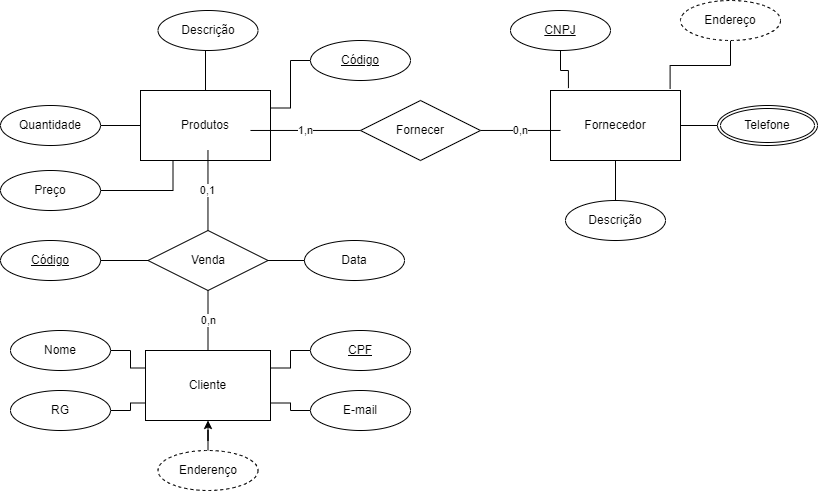

The diagram above was exported from draw.io. Its source (the exported page's mxGraphModel, read from the mxfile embedded in the PNG):
<mxGraphModel dx="1050" dy="574" grid="1" gridSize="10" guides="1" tooltips="1" connect="1" arrows="1" fold="1" page="1" pageScale="1" pageWidth="827" pageHeight="1169" math="0" shadow="0">
  <root>
    <mxCell id="0" />
    <mxCell id="1" parent="0" />
    <mxCell id="71MB1HeH4-N7xEiPRIJZ-39" value="" style="edgeStyle=orthogonalEdgeStyle;rounded=0;orthogonalLoop=1;jettySize=auto;html=1;endArrow=none;endFill=0;" edge="1" parent="1" source="71MB1HeH4-N7xEiPRIJZ-19">
      <mxGeometry relative="1" as="geometry">
        <mxPoint x="215" y="650" as="targetPoint" />
      </mxGeometry>
    </mxCell>
    <mxCell id="71MB1HeH4-N7xEiPRIJZ-19" value="Produtos" style="whiteSpace=wrap;html=1;align=center;" vertex="1" parent="1">
      <mxGeometry x="150" y="690" width="130" height="70" as="geometry" />
    </mxCell>
    <mxCell id="71MB1HeH4-N7xEiPRIJZ-20" value="Fornecedor" style="whiteSpace=wrap;html=1;align=center;" vertex="1" parent="1">
      <mxGeometry x="560" y="690" width="130" height="70" as="geometry" />
    </mxCell>
    <mxCell id="71MB1HeH4-N7xEiPRIJZ-21" value="Cliente" style="whiteSpace=wrap;html=1;align=center;" vertex="1" parent="1">
      <mxGeometry x="155" y="950" width="125" height="70" as="geometry" />
    </mxCell>
    <mxCell id="71MB1HeH4-N7xEiPRIJZ-24" value="0,1" style="edgeStyle=orthogonalEdgeStyle;rounded=0;orthogonalLoop=1;jettySize=auto;html=1;entryX=0.519;entryY=0.857;entryDx=0;entryDy=0;entryPerimeter=0;endArrow=none;endFill=0;" edge="1" parent="1" source="71MB1HeH4-N7xEiPRIJZ-23" target="71MB1HeH4-N7xEiPRIJZ-19">
      <mxGeometry relative="1" as="geometry" />
    </mxCell>
    <mxCell id="71MB1HeH4-N7xEiPRIJZ-25" value="0,n" style="edgeStyle=orthogonalEdgeStyle;rounded=0;orthogonalLoop=1;jettySize=auto;html=1;entryX=0.5;entryY=0;entryDx=0;entryDy=0;endArrow=none;endFill=0;" edge="1" parent="1" source="71MB1HeH4-N7xEiPRIJZ-23" target="71MB1HeH4-N7xEiPRIJZ-21">
      <mxGeometry relative="1" as="geometry" />
    </mxCell>
    <mxCell id="71MB1HeH4-N7xEiPRIJZ-23" value="Venda" style="shape=rhombus;perimeter=rhombusPerimeter;whiteSpace=wrap;html=1;align=center;" vertex="1" parent="1">
      <mxGeometry x="157.5" y="830" width="120" height="60" as="geometry" />
    </mxCell>
    <mxCell id="71MB1HeH4-N7xEiPRIJZ-27" value="0,n" style="edgeStyle=orthogonalEdgeStyle;rounded=0;orthogonalLoop=1;jettySize=auto;html=1;entryX=0.077;entryY=0.571;entryDx=0;entryDy=0;entryPerimeter=0;endArrow=none;endFill=0;" edge="1" parent="1" source="71MB1HeH4-N7xEiPRIJZ-26" target="71MB1HeH4-N7xEiPRIJZ-20">
      <mxGeometry relative="1" as="geometry" />
    </mxCell>
    <mxCell id="71MB1HeH4-N7xEiPRIJZ-28" value="1,n" style="edgeStyle=orthogonalEdgeStyle;rounded=0;orthogonalLoop=1;jettySize=auto;html=1;entryX=0.846;entryY=0.571;entryDx=0;entryDy=0;entryPerimeter=0;endArrow=none;endFill=0;" edge="1" parent="1" source="71MB1HeH4-N7xEiPRIJZ-26" target="71MB1HeH4-N7xEiPRIJZ-19">
      <mxGeometry relative="1" as="geometry" />
    </mxCell>
    <mxCell id="71MB1HeH4-N7xEiPRIJZ-26" value="Fornecer" style="shape=rhombus;perimeter=rhombusPerimeter;whiteSpace=wrap;html=1;align=center;" vertex="1" parent="1">
      <mxGeometry x="370" y="700" width="120" height="60" as="geometry" />
    </mxCell>
    <mxCell id="71MB1HeH4-N7xEiPRIJZ-30" value="" style="edgeStyle=orthogonalEdgeStyle;rounded=0;orthogonalLoop=1;jettySize=auto;html=1;endArrow=none;endFill=0;" edge="1" parent="1" target="71MB1HeH4-N7xEiPRIJZ-23">
      <mxGeometry relative="1" as="geometry">
        <mxPoint x="320" y="860" as="sourcePoint" />
      </mxGeometry>
    </mxCell>
    <mxCell id="71MB1HeH4-N7xEiPRIJZ-32" value="" style="edgeStyle=orthogonalEdgeStyle;rounded=0;orthogonalLoop=1;jettySize=auto;html=1;endArrow=none;endFill=0;" edge="1" parent="1" source="71MB1HeH4-N7xEiPRIJZ-31" target="71MB1HeH4-N7xEiPRIJZ-19">
      <mxGeometry relative="1" as="geometry" />
    </mxCell>
    <mxCell id="71MB1HeH4-N7xEiPRIJZ-31" value="Quantidade" style="ellipse;whiteSpace=wrap;html=1;align=center;" vertex="1" parent="1">
      <mxGeometry x="10" y="705" width="100" height="40" as="geometry" />
    </mxCell>
    <mxCell id="71MB1HeH4-N7xEiPRIJZ-34" value="" style="edgeStyle=orthogonalEdgeStyle;rounded=0;orthogonalLoop=1;jettySize=auto;html=1;entryX=0.25;entryY=1;entryDx=0;entryDy=0;endArrow=none;endFill=0;" edge="1" parent="1" source="71MB1HeH4-N7xEiPRIJZ-33" target="71MB1HeH4-N7xEiPRIJZ-19">
      <mxGeometry relative="1" as="geometry" />
    </mxCell>
    <mxCell id="71MB1HeH4-N7xEiPRIJZ-33" value="Preço" style="ellipse;whiteSpace=wrap;html=1;align=center;" vertex="1" parent="1">
      <mxGeometry x="10" y="770" width="100" height="40" as="geometry" />
    </mxCell>
    <mxCell id="71MB1HeH4-N7xEiPRIJZ-37" value="" style="edgeStyle=orthogonalEdgeStyle;rounded=0;orthogonalLoop=1;jettySize=auto;html=1;endArrow=none;endFill=0;" edge="1" parent="1" source="71MB1HeH4-N7xEiPRIJZ-36" target="71MB1HeH4-N7xEiPRIJZ-23">
      <mxGeometry relative="1" as="geometry" />
    </mxCell>
    <mxCell id="71MB1HeH4-N7xEiPRIJZ-36" value="Data" style="ellipse;whiteSpace=wrap;html=1;align=center;" vertex="1" parent="1">
      <mxGeometry x="314" y="840" width="100" height="40" as="geometry" />
    </mxCell>
    <mxCell id="71MB1HeH4-N7xEiPRIJZ-40" value="Descrição" style="ellipse;whiteSpace=wrap;html=1;align=center;" vertex="1" parent="1">
      <mxGeometry x="167.5" y="610" width="100" height="40" as="geometry" />
    </mxCell>
    <mxCell id="71MB1HeH4-N7xEiPRIJZ-42" value="" style="edgeStyle=orthogonalEdgeStyle;rounded=0;orthogonalLoop=1;jettySize=auto;html=1;endArrow=none;endFill=0;" edge="1" parent="1" source="71MB1HeH4-N7xEiPRIJZ-41" target="71MB1HeH4-N7xEiPRIJZ-20">
      <mxGeometry relative="1" as="geometry" />
    </mxCell>
    <mxCell id="71MB1HeH4-N7xEiPRIJZ-41" value="Descrição" style="ellipse;whiteSpace=wrap;html=1;align=center;" vertex="1" parent="1">
      <mxGeometry x="575" y="800" width="100" height="40" as="geometry" />
    </mxCell>
    <mxCell id="71MB1HeH4-N7xEiPRIJZ-47" value="" style="edgeStyle=orthogonalEdgeStyle;rounded=0;orthogonalLoop=1;jettySize=auto;html=1;endArrow=none;endFill=0;" edge="1" parent="1" source="71MB1HeH4-N7xEiPRIJZ-46" target="71MB1HeH4-N7xEiPRIJZ-20">
      <mxGeometry relative="1" as="geometry" />
    </mxCell>
    <mxCell id="71MB1HeH4-N7xEiPRIJZ-46" value="Telefone" style="ellipse;shape=doubleEllipse;margin=3;whiteSpace=wrap;html=1;align=center;" vertex="1" parent="1">
      <mxGeometry x="727" y="705" width="100" height="40" as="geometry" />
    </mxCell>
    <mxCell id="71MB1HeH4-N7xEiPRIJZ-50" style="edgeStyle=orthogonalEdgeStyle;rounded=0;orthogonalLoop=1;jettySize=auto;html=1;entryX=0.92;entryY=-0.023;entryDx=0;entryDy=0;entryPerimeter=0;endArrow=none;endFill=0;" edge="1" parent="1" source="71MB1HeH4-N7xEiPRIJZ-48" target="71MB1HeH4-N7xEiPRIJZ-20">
      <mxGeometry relative="1" as="geometry" />
    </mxCell>
    <mxCell id="71MB1HeH4-N7xEiPRIJZ-48" value="Endereço" style="ellipse;whiteSpace=wrap;html=1;align=center;dashed=1;" vertex="1" parent="1">
      <mxGeometry x="690" y="600" width="100" height="40" as="geometry" />
    </mxCell>
    <mxCell id="71MB1HeH4-N7xEiPRIJZ-52" style="edgeStyle=orthogonalEdgeStyle;rounded=0;orthogonalLoop=1;jettySize=auto;html=1;entryX=0.138;entryY=-0.034;entryDx=0;entryDy=0;entryPerimeter=0;endArrow=none;endFill=0;" edge="1" parent="1" source="71MB1HeH4-N7xEiPRIJZ-51" target="71MB1HeH4-N7xEiPRIJZ-20">
      <mxGeometry relative="1" as="geometry" />
    </mxCell>
    <mxCell id="71MB1HeH4-N7xEiPRIJZ-51" value="CNPJ" style="ellipse;whiteSpace=wrap;html=1;align=center;fontStyle=4;" vertex="1" parent="1">
      <mxGeometry x="520" y="610" width="100" height="40" as="geometry" />
    </mxCell>
    <mxCell id="71MB1HeH4-N7xEiPRIJZ-59" style="edgeStyle=orthogonalEdgeStyle;rounded=0;orthogonalLoop=1;jettySize=auto;html=1;entryX=0;entryY=0.25;entryDx=0;entryDy=0;endArrow=none;endFill=0;" edge="1" parent="1" source="71MB1HeH4-N7xEiPRIJZ-53" target="71MB1HeH4-N7xEiPRIJZ-21">
      <mxGeometry relative="1" as="geometry" />
    </mxCell>
    <mxCell id="71MB1HeH4-N7xEiPRIJZ-53" value="Nome" style="ellipse;whiteSpace=wrap;html=1;align=center;" vertex="1" parent="1">
      <mxGeometry x="20" y="930" width="100" height="40" as="geometry" />
    </mxCell>
    <mxCell id="71MB1HeH4-N7xEiPRIJZ-60" style="edgeStyle=orthogonalEdgeStyle;rounded=0;orthogonalLoop=1;jettySize=auto;html=1;entryX=0;entryY=0.75;entryDx=0;entryDy=0;endArrow=none;endFill=0;" edge="1" parent="1" source="71MB1HeH4-N7xEiPRIJZ-54" target="71MB1HeH4-N7xEiPRIJZ-21">
      <mxGeometry relative="1" as="geometry" />
    </mxCell>
    <mxCell id="71MB1HeH4-N7xEiPRIJZ-54" value="RG" style="ellipse;whiteSpace=wrap;html=1;align=center;" vertex="1" parent="1">
      <mxGeometry x="20" y="990" width="100" height="40" as="geometry" />
    </mxCell>
    <mxCell id="71MB1HeH4-N7xEiPRIJZ-61" style="edgeStyle=orthogonalEdgeStyle;rounded=0;orthogonalLoop=1;jettySize=auto;html=1;entryX=1;entryY=0.25;entryDx=0;entryDy=0;endArrow=none;endFill=0;" edge="1" parent="1" source="71MB1HeH4-N7xEiPRIJZ-55" target="71MB1HeH4-N7xEiPRIJZ-21">
      <mxGeometry relative="1" as="geometry" />
    </mxCell>
    <mxCell id="71MB1HeH4-N7xEiPRIJZ-55" value="CPF" style="ellipse;whiteSpace=wrap;html=1;align=center;fontStyle=4;" vertex="1" parent="1">
      <mxGeometry x="320" y="930" width="100" height="40" as="geometry" />
    </mxCell>
    <mxCell id="71MB1HeH4-N7xEiPRIJZ-62" style="edgeStyle=orthogonalEdgeStyle;rounded=0;orthogonalLoop=1;jettySize=auto;html=1;entryX=1;entryY=0.75;entryDx=0;entryDy=0;endArrow=none;endFill=0;" edge="1" parent="1" source="71MB1HeH4-N7xEiPRIJZ-56" target="71MB1HeH4-N7xEiPRIJZ-21">
      <mxGeometry relative="1" as="geometry" />
    </mxCell>
    <mxCell id="71MB1HeH4-N7xEiPRIJZ-56" value="E-mail" style="ellipse;whiteSpace=wrap;html=1;align=center;" vertex="1" parent="1">
      <mxGeometry x="320" y="990" width="100" height="40" as="geometry" />
    </mxCell>
    <mxCell id="71MB1HeH4-N7xEiPRIJZ-63" style="edgeStyle=orthogonalEdgeStyle;rounded=0;orthogonalLoop=1;jettySize=auto;html=1;entryX=0.5;entryY=1;entryDx=0;entryDy=0;" edge="1" parent="1" source="71MB1HeH4-N7xEiPRIJZ-58" target="71MB1HeH4-N7xEiPRIJZ-21">
      <mxGeometry relative="1" as="geometry" />
    </mxCell>
    <mxCell id="71MB1HeH4-N7xEiPRIJZ-58" value="Enderenço" style="ellipse;whiteSpace=wrap;html=1;align=center;dashed=1;" vertex="1" parent="1">
      <mxGeometry x="167.5" y="1050" width="100" height="40" as="geometry" />
    </mxCell>
    <mxCell id="71MB1HeH4-N7xEiPRIJZ-65" style="edgeStyle=orthogonalEdgeStyle;rounded=0;orthogonalLoop=1;jettySize=auto;html=1;entryX=1;entryY=0.25;entryDx=0;entryDy=0;endArrow=none;endFill=0;" edge="1" parent="1" source="71MB1HeH4-N7xEiPRIJZ-64" target="71MB1HeH4-N7xEiPRIJZ-19">
      <mxGeometry relative="1" as="geometry" />
    </mxCell>
    <mxCell id="71MB1HeH4-N7xEiPRIJZ-64" value="Código" style="ellipse;whiteSpace=wrap;html=1;align=center;fontStyle=4;" vertex="1" parent="1">
      <mxGeometry x="320" y="640" width="100" height="40" as="geometry" />
    </mxCell>
    <mxCell id="71MB1HeH4-N7xEiPRIJZ-67" value="" style="edgeStyle=orthogonalEdgeStyle;rounded=0;orthogonalLoop=1;jettySize=auto;html=1;endArrow=none;endFill=0;" edge="1" parent="1" source="71MB1HeH4-N7xEiPRIJZ-66" target="71MB1HeH4-N7xEiPRIJZ-23">
      <mxGeometry relative="1" as="geometry" />
    </mxCell>
    <mxCell id="71MB1HeH4-N7xEiPRIJZ-66" value="Código" style="ellipse;whiteSpace=wrap;html=1;align=center;fontStyle=4;" vertex="1" parent="1">
      <mxGeometry x="10" y="840" width="100" height="40" as="geometry" />
    </mxCell>
  </root>
</mxGraphModel>